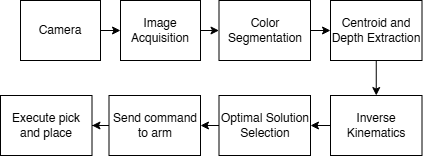

The diagram above was exported from draw.io. Its source (the exported page's mxGraphModel, read from the mxfile embedded in the PNG):
<mxGraphModel dx="1426" dy="785" grid="1" gridSize="10" guides="1" tooltips="1" connect="1" arrows="1" fold="1" page="1" pageScale="1" pageWidth="827" pageHeight="1169" math="0" shadow="0">
  <root>
    <mxCell id="0" />
    <mxCell id="1" parent="0" />
    <mxCell id="boXAI1pzWTMRml7k_2JL-11" style="edgeStyle=orthogonalEdgeStyle;rounded=0;orthogonalLoop=1;jettySize=auto;html=1;exitX=1;exitY=0.5;exitDx=0;exitDy=0;entryX=0;entryY=0.5;entryDx=0;entryDy=0;" edge="1" parent="1" source="boXAI1pzWTMRml7k_2JL-1" target="boXAI1pzWTMRml7k_2JL-2">
      <mxGeometry relative="1" as="geometry" />
    </mxCell>
    <mxCell id="boXAI1pzWTMRml7k_2JL-1" value="Camera" style="rounded=0;whiteSpace=wrap;html=1;" vertex="1" parent="1">
      <mxGeometry x="180" y="175" width="80" height="60" as="geometry" />
    </mxCell>
    <mxCell id="boXAI1pzWTMRml7k_2JL-12" style="edgeStyle=orthogonalEdgeStyle;rounded=0;orthogonalLoop=1;jettySize=auto;html=1;exitX=1;exitY=0.5;exitDx=0;exitDy=0;entryX=0;entryY=0.5;entryDx=0;entryDy=0;" edge="1" parent="1" source="boXAI1pzWTMRml7k_2JL-2" target="boXAI1pzWTMRml7k_2JL-4">
      <mxGeometry relative="1" as="geometry" />
    </mxCell>
    <mxCell id="boXAI1pzWTMRml7k_2JL-2" value="Image Acquisition" style="rounded=0;whiteSpace=wrap;html=1;" vertex="1" parent="1">
      <mxGeometry x="280" y="175" width="80" height="60" as="geometry" />
    </mxCell>
    <mxCell id="boXAI1pzWTMRml7k_2JL-13" style="edgeStyle=orthogonalEdgeStyle;rounded=0;orthogonalLoop=1;jettySize=auto;html=1;exitX=1;exitY=0.5;exitDx=0;exitDy=0;entryX=0;entryY=0.5;entryDx=0;entryDy=0;" edge="1" parent="1" source="boXAI1pzWTMRml7k_2JL-4" target="boXAI1pzWTMRml7k_2JL-5">
      <mxGeometry relative="1" as="geometry" />
    </mxCell>
    <mxCell id="boXAI1pzWTMRml7k_2JL-4" value="Color Segmentation" style="rounded=0;whiteSpace=wrap;html=1;" vertex="1" parent="1">
      <mxGeometry x="378.5" y="175" width="91.5" height="60" as="geometry" />
    </mxCell>
    <mxCell id="boXAI1pzWTMRml7k_2JL-14" style="edgeStyle=orthogonalEdgeStyle;rounded=0;orthogonalLoop=1;jettySize=auto;html=1;exitX=0.5;exitY=1;exitDx=0;exitDy=0;entryX=0.5;entryY=0;entryDx=0;entryDy=0;" edge="1" parent="1" source="boXAI1pzWTMRml7k_2JL-5" target="boXAI1pzWTMRml7k_2JL-6">
      <mxGeometry relative="1" as="geometry" />
    </mxCell>
    <mxCell id="boXAI1pzWTMRml7k_2JL-5" value="Centroid and Depth Extraction" style="rounded=0;whiteSpace=wrap;html=1;" vertex="1" parent="1">
      <mxGeometry x="490" y="175" width="91.5" height="60" as="geometry" />
    </mxCell>
    <mxCell id="boXAI1pzWTMRml7k_2JL-15" style="edgeStyle=orthogonalEdgeStyle;rounded=0;orthogonalLoop=1;jettySize=auto;html=1;exitX=0;exitY=0.5;exitDx=0;exitDy=0;entryX=1;entryY=0.5;entryDx=0;entryDy=0;" edge="1" parent="1" source="boXAI1pzWTMRml7k_2JL-6" target="boXAI1pzWTMRml7k_2JL-7">
      <mxGeometry relative="1" as="geometry" />
    </mxCell>
    <mxCell id="boXAI1pzWTMRml7k_2JL-6" value="Inverse Kinematics" style="rounded=0;whiteSpace=wrap;html=1;" vertex="1" parent="1">
      <mxGeometry x="490" y="270" width="91.5" height="60" as="geometry" />
    </mxCell>
    <mxCell id="boXAI1pzWTMRml7k_2JL-16" style="edgeStyle=orthogonalEdgeStyle;rounded=0;orthogonalLoop=1;jettySize=auto;html=1;exitX=0;exitY=0.5;exitDx=0;exitDy=0;entryX=1;entryY=0.5;entryDx=0;entryDy=0;" edge="1" parent="1" source="boXAI1pzWTMRml7k_2JL-7" target="boXAI1pzWTMRml7k_2JL-8">
      <mxGeometry relative="1" as="geometry" />
    </mxCell>
    <mxCell id="boXAI1pzWTMRml7k_2JL-7" value="Optimal Solution Selection" style="rounded=0;whiteSpace=wrap;html=1;" vertex="1" parent="1">
      <mxGeometry x="378.5" y="270" width="91.5" height="60" as="geometry" />
    </mxCell>
    <mxCell id="boXAI1pzWTMRml7k_2JL-18" style="edgeStyle=orthogonalEdgeStyle;rounded=0;orthogonalLoop=1;jettySize=auto;html=1;exitX=0;exitY=0.5;exitDx=0;exitDy=0;" edge="1" parent="1" source="boXAI1pzWTMRml7k_2JL-8" target="boXAI1pzWTMRml7k_2JL-9">
      <mxGeometry relative="1" as="geometry" />
    </mxCell>
    <mxCell id="boXAI1pzWTMRml7k_2JL-8" value="Send command to arm" style="rounded=0;whiteSpace=wrap;html=1;" vertex="1" parent="1">
      <mxGeometry x="268.5" y="270" width="91.5" height="60" as="geometry" />
    </mxCell>
    <mxCell id="boXAI1pzWTMRml7k_2JL-9" value="Execute pick and place" style="rounded=0;whiteSpace=wrap;html=1;" vertex="1" parent="1">
      <mxGeometry x="160" y="270" width="91.5" height="60" as="geometry" />
    </mxCell>
  </root>
</mxGraphModel>